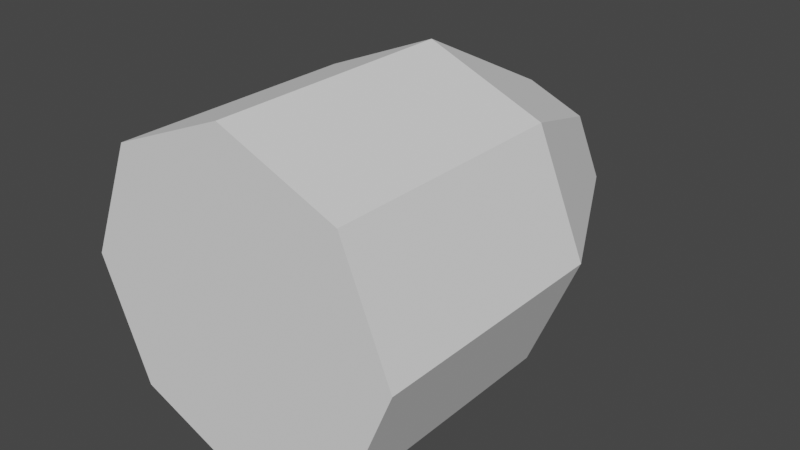 # Source: bulletModel.blend  (saved by Blender 3.3.6; exported with 4.5.12 LTS)
import bpy
from mathutils import Matrix  # noqa: F401  (used for matrix-valued properties, if any)

bpy.ops.wm.read_factory_settings(use_empty=True)
scene = bpy.context.scene
scene.name = 'Scene'

# ---- collections
col_collection = bpy.data.collections.new('Collection'); scene.collection.children.link(col_collection)

# ---- world
world_world = bpy.data.worlds.new('World'); scene.world = world_world
world_world.use_nodes = True; world_world.node_tree.nodes.clear()
_N = world_world.node_tree.nodes; _L = world_world.node_tree.links
n0 = _N.new('ShaderNodeOutputWorld'); n0.name = 'World Output'; n0.location = (300, 300)
n1 = _N.new('ShaderNodeBackground'); n1.name = 'Background'; n1.location = (10, 300)
n1.inputs[0].default_value = (0.05088, 0.05088, 0.05088, 1.0)
_L.new(n1.outputs[0], n0.inputs[0])
n0.is_active_output = True
world_world.color = (0.05088, 0.05088, 0.05088)
world_world.use_sun_shadow = False
world_world.sun_shadow_jitter_overblur = 0.0

# ---- meshes
me_cylinder = bpy.data.meshes.new('Cylinder')
me_cylinder.from_pydata([(-1.117e-08, 1.233, 0.5), (0.0, -1.268, 1.0), (0.3536, 1.233, 0.3536), (0.7071, -1.268, 0.7071), (0.5, 1.233, 1.862e-08), (1.0, -1.268, 0.0), (0.3536, 1.233, -0.3536), (0.7071, -1.268, -0.7071), (-1.117e-08, 1.233, -0.5), (0.0, -1.268, -1.0), (-0.3536, 1.233, -0.3536), (-0.7071, -1.268, -0.7071), (-0.5, 1.233, 1.862e-08), (-1.0, -1.268, 0.0), (-0.3536, 1.233, 0.3536), (-0.7071, -1.268, 0.7071), (0.0, 0.2428, 1.0), (0.7071, 0.2428, 0.7071), (1.0, 0.2428, 0.0), (0.7071, 0.2428, -0.7071), (0.0, 0.2428, -1.0), (-0.7071, 0.2428, -0.7071), (-1.0, 0.2428, 0.0), (-0.7071, 0.2428, 0.7071)], [], [(16, 1, 3, 17), (17, 3, 5, 18), (18, 5, 7, 19), (19, 7, 9, 20), (20, 9, 11, 21), (21, 11, 13, 22), (3, 1, 15, 13, 11, 9, 7, 5), (22, 13, 15, 23), (23, 15, 1, 16), (0, 2, 4, 6, 8, 10, 12, 14), (14, 23, 16, 0), (12, 22, 23, 14), (10, 21, 22, 12), (8, 20, 21, 10), (6, 19, 20, 8), (4, 18, 19, 6), (2, 17, 18, 4), (0, 16, 17, 2)])
_uv = me_cylinder.uv_layers.new(name='UVMap')
_uv.uv.foreach_set('vector', [1.0, 0.698, 1.0, 1.0, 0.875, 1.0, 0.875, 0.698, 0.875, 0.698, 0.875, 1.0, 0.75, 1.0, 0.75, 0.698, 0.75, 0.698, 0.75, 1.0, 0.625, 1.0, 0.625, 0.698, 0.625, 0.698, 0.625, 1.0, 0.5, 1.0, 0.5, 0.698, 0.5, 0.698, 0.5, 1.0, 0.375, 1.0, 0.375, 0.698, 0.375, 0.698, 0.375, 1.0, 0.25, 1.0, 0.25, 0.698, 0.4197, 0.4197, 0.25, 0.49, 0.08029, 0.4197, 0.01, 0.25, 0.08029, 0.08029, 0.25, 0.01, 0.4197, 0.08029, 0.49, 0.25, 0.25, 0.698, 0.25, 1.0, 0.125, 1.0, 0.125, 0.698, 0.125, 0.698, 0.125, 1.0, 0.0, 1.0, 0.0, 0.698, 0.75, 0.49, 0.9197, 0.4197, 0.99, 0.25, 0.9197, 0.08029, 0.75, 0.01, 0.5803, 0.08029, 0.51, 0.25, 0.5803, 0.4197, 0.125, 0.5, 0.125, 0.698, 0.0, 0.698, 0.0, 0.5, 0.25, 0.5, 0.25, 0.698, 0.125, 0.698, 0.125, 0.5, 0.375, 0.5, 0.375, 0.698, 0.25, 0.698, 0.25, 0.5, 0.5, 0.5, 0.5, 0.698, 0.375, 0.698, 0.375, 0.5, 0.625, 0.5, 0.625, 0.698, 0.5, 0.698, 0.5, 0.5, 0.75, 0.5, 0.75, 0.698, 0.625, 0.698, 0.625, 0.5, 0.875, 0.5, 0.875, 0.698, 0.75, 0.698, 0.75, 0.5, 1.0, 0.5, 1.0, 0.698, 0.875, 0.698, 0.875, 0.5])
me_cylinder.update()

# ---- objects
ob_cylinder = bpy.data.objects.new('Cylinder', me_cylinder)

# ---- transforms, parenting, visibility, modifiers, constraints
ob_cylinder.location = (0.0, 0.0, 0.0)

# ---- collection membership
col_collection.objects.link(ob_cylinder)

# ---- scene / render settings (as saved in the file)
scene.frame_start = 1; scene.frame_end = 250; scene.frame_set(1)
scene.render.engine = 'BLENDER_EEVEE_NEXT'
scene.cycles.sampling_pattern = 'TABULATED_SOBOL'
scene.cycles.use_light_tree = False
scene.view_settings.view_transform = 'Filmic'
bpy.context.view_layer.update()

# ---- added for rendering (the .blend has no active camera and no usable light): camera, sun
cam_auto = bpy.data.cameras.new('AutoCamera')
cam_auto.lens = 50.0
cam_auto.sensor_width = 36.0
cam_auto.clip_end = 1000.0
ob_auto_camera = bpy.data.objects.new('AutoCamera', cam_auto)
scene.collection.objects.link(ob_auto_camera)
ob_auto_camera.location = (3.4934, -4.20946, 2.79472)
ob_auto_camera.rotation_euler = (1.09748, -7.21219e-08, 0.694738)
scene.camera = ob_auto_camera
light_auto_sun = bpy.data.lights.new('AutoSun', 'SUN')
light_auto_sun.energy = 3.0
light_auto_sun.angle = 0.0523599
ob_auto_sun = bpy.data.objects.new('AutoSun', light_auto_sun)
scene.collection.objects.link(ob_auto_sun)
ob_auto_sun.rotation_euler = (0.872665, 0.174533, 0.523599)
bpy.context.view_layer.update()
